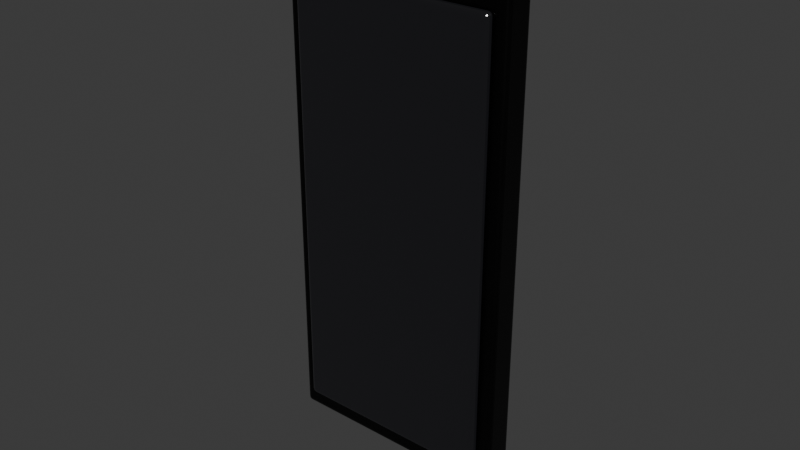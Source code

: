 # Source: phone.blend  (saved by Blender 5.2.45; exported with 4.5.12 LTS)
import bpy
from mathutils import Matrix  # noqa: F401  (used for matrix-valued properties, if any)

bpy.ops.wm.read_factory_settings(use_empty=True)
scene = bpy.context.scene
scene.name = 'Scene'

# ---- collections
col_collection = bpy.data.collections.new('Collection'); scene.collection.children.link(col_collection)

# ---- materials (node trees are filled in below, after node groups)
mat_phonebody = bpy.data.materials.new('PhoneBody')
mat_phone_screenmat = bpy.data.materials.new('Phone_ScreenMat')

# ---- material node trees
mat_phonebody.use_nodes = True; mat_phonebody.node_tree.nodes.clear()
_N = mat_phonebody.node_tree.nodes; _L = mat_phonebody.node_tree.links
n0 = _N.new('ShaderNodeBsdfPrincipled'); n0.name = 'Principled BSDF'; n0.location = (-200, 100)
n0.inputs[0].default_value = (0.0, 0.0, 0.0, 1.0)
n0.inputs[1].default_value = 0.4
n0.inputs[2].default_value = 0.35
n0.inputs[10].default_value = 0.005
n1 = _N.new('ShaderNodeOutputMaterial'); n1.name = 'Material Output'; n1.location = (200, 100)
_L.new(n0.outputs[0], n1.inputs[0])
n1.is_active_output = True
mat_phone_screenmat.use_nodes = True; mat_phone_screenmat.node_tree.nodes.clear()
_N = mat_phone_screenmat.node_tree.nodes; _L = mat_phone_screenmat.node_tree.links
n0 = _N.new('ShaderNodeBsdfPrincipled'); n0.name = 'Principled BSDF'; n0.location = (-200, 100)
n0.inputs[0].default_value = (0.003035, 0.003035, 0.003035, 1.0)
n0.inputs[2].default_value = 0.15
n0.inputs[10].default_value = 0.005
n0.inputs[27].default_value = (0.004896, 0.004896, 0.005981, 1.0)
n0.inputs[28].default_value = 1.2
n1 = _N.new('ShaderNodeOutputMaterial'); n1.name = 'Material Output'; n1.location = (200, 100)
_L.new(n0.outputs[0], n1.inputs[0])
n1.is_active_output = True

# ---- world
world_world = bpy.data.worlds.new('World'); scene.world = world_world
world_world.use_nodes = True; world_world.node_tree.nodes.clear()
_N = world_world.node_tree.nodes; _L = world_world.node_tree.links
n0 = _N.new('ShaderNodeOutputWorld'); n0.name = 'World Output'; n0.location = (200, 100)
n1 = _N.new('ShaderNodeBackground'); n1.name = 'Background'; n1.location = (-200, 100)
n1.inputs[0].default_value = (0.05088, 0.05088, 0.05088, 1.0)
_L.new(n1.outputs[0], n0.inputs[0])
n0.is_active_output = True
world_world.color = (0.05088, 0.05088, 0.05088)
world_world.sun_shadow_jitter_overblur = 0.0

# ---- meshes
me_cube = bpy.data.meshes.new('Cube')
me_cube.from_pydata([(-0.0375, -0.005, -0.0775), (-0.0375, -0.005, 0.0775), (-0.0375, 0.005, -0.0775), (-0.0375, 0.005, 0.0775), (0.0375, -0.005, -0.0775), (0.0375, -0.005, 0.0775), (0.0375, 0.005, -0.0775), (0.0375, 0.005, 0.0775), (-0.033, -0.0075, -0.071), (-0.033, -0.0075, 0.071), (-0.033, -0.0045, -0.071), (-0.033, -0.0045, 0.071), (0.033, -0.0075, -0.071), (0.033, -0.0075, 0.071), (0.033, -0.0045, -0.071), (0.033, -0.0045, 0.071)], [], [(0, 1, 3, 2), (2, 3, 7, 6), (6, 7, 5, 4), (4, 5, 1, 0), (2, 6, 4, 0), (7, 3, 1, 5), (8, 9, 11, 10), (10, 11, 15, 14), (14, 15, 13, 12), (12, 13, 9, 8), (10, 14, 12, 8), (15, 11, 9, 13)])
me_cube.polygons.foreach_set('material_index', [0, 0, 0, 0, 0, 0, 1, 1, 1, 1, 1, 1])
_uv = me_cube.uv_layers.new(name='UVMap')
_uv.uv.foreach_set('vector', [0.375, 0.0, 0.625, 0.0, 0.625, 0.25, 0.375, 0.25, 0.375, 0.25, 0.625, 0.25, 0.625, 0.5, 0.375, 0.5, 0.375, 0.5, 0.625, 0.5, 0.625, 0.75, 0.375, 0.75, 0.375, 0.75, 0.625, 0.75, 0.625, 1.0, 0.375, 1.0, 0.125, 0.5, 0.375, 0.5, 0.375, 0.75, 0.125, 0.75, 0.625, 0.5, 0.875, 0.5, 0.875, 0.75, 0.625, 0.75, 0.375, 0.0, 0.625, 0.0, 0.625, 0.25, 0.375, 0.25, 0.375, 0.25, 0.625, 0.25, 0.625, 0.5, 0.375, 0.5, 0.375, 0.5, 0.625, 0.5, 0.625, 0.75, 0.375, 0.75, 0.375, 0.75, 0.625, 0.75, 0.625, 1.0, 0.375, 1.0, 0.125, 0.5, 0.375, 0.5, 0.375, 0.75, 0.125, 0.75, 0.625, 0.5, 0.875, 0.5, 0.875, 0.75, 0.625, 0.75])
me_cube.materials.append(mat_phonebody)
me_cube.materials.append(mat_phone_screenmat)
me_cube.update()

# ---- objects
ob_phone = bpy.data.objects.new('Phone', me_cube)

# ---- transforms, parenting, visibility, modifiers, constraints
ob_phone.location = (0.0, 0.0, 0.0)
_m = ob_phone.modifiers.new('Bevel', 'BEVEL')
_m.width = 0.006
_m.width_pct = 0.006
_m.segments = 4

# ---- collection membership
col_collection.objects.link(ob_phone)

# ---- scene / render settings (as saved in the file)
scene.frame_start = 1; scene.frame_end = 250; scene.frame_set(1)
scene.render.engine = 'BLENDER_EEVEE_NEXT'
scene.render.bake_bias = 0.0
scene.render.bake_samples = 0
scene.render.compositor_device = 'GPU'
scene.eevee.use_volume_custom_range = False
scene.eevee.fast_gi_thickness_near = 0.1
scene.eevee.fast_gi_thickness_far = 0.0
scene.eevee.ray_tracing_options.screen_trace_thickness = 0.1
bpy.context.view_layer.update()

# ---- added for rendering (the .blend has no active camera and no usable light): camera, sun
cam_auto = bpy.data.cameras.new('AutoCamera')
cam_auto.lens = 50.0
cam_auto.sensor_width = 36.0
cam_auto.clip_end = 1000.0
ob_auto_camera = bpy.data.objects.new('AutoCamera', cam_auto)
scene.collection.objects.link(ob_auto_camera)
ob_auto_camera.location = (0.185045, -0.223304, 0.148036)
ob_auto_camera.rotation_euler = (1.09748, -7.21219e-08, 0.694738)
scene.camera = ob_auto_camera
light_auto_sun = bpy.data.lights.new('AutoSun', 'SUN')
light_auto_sun.energy = 3.0
light_auto_sun.angle = 0.0523599
ob_auto_sun = bpy.data.objects.new('AutoSun', light_auto_sun)
scene.collection.objects.link(ob_auto_sun)
ob_auto_sun.rotation_euler = (0.872665, 0.174533, 0.523599)
bpy.context.view_layer.update()
